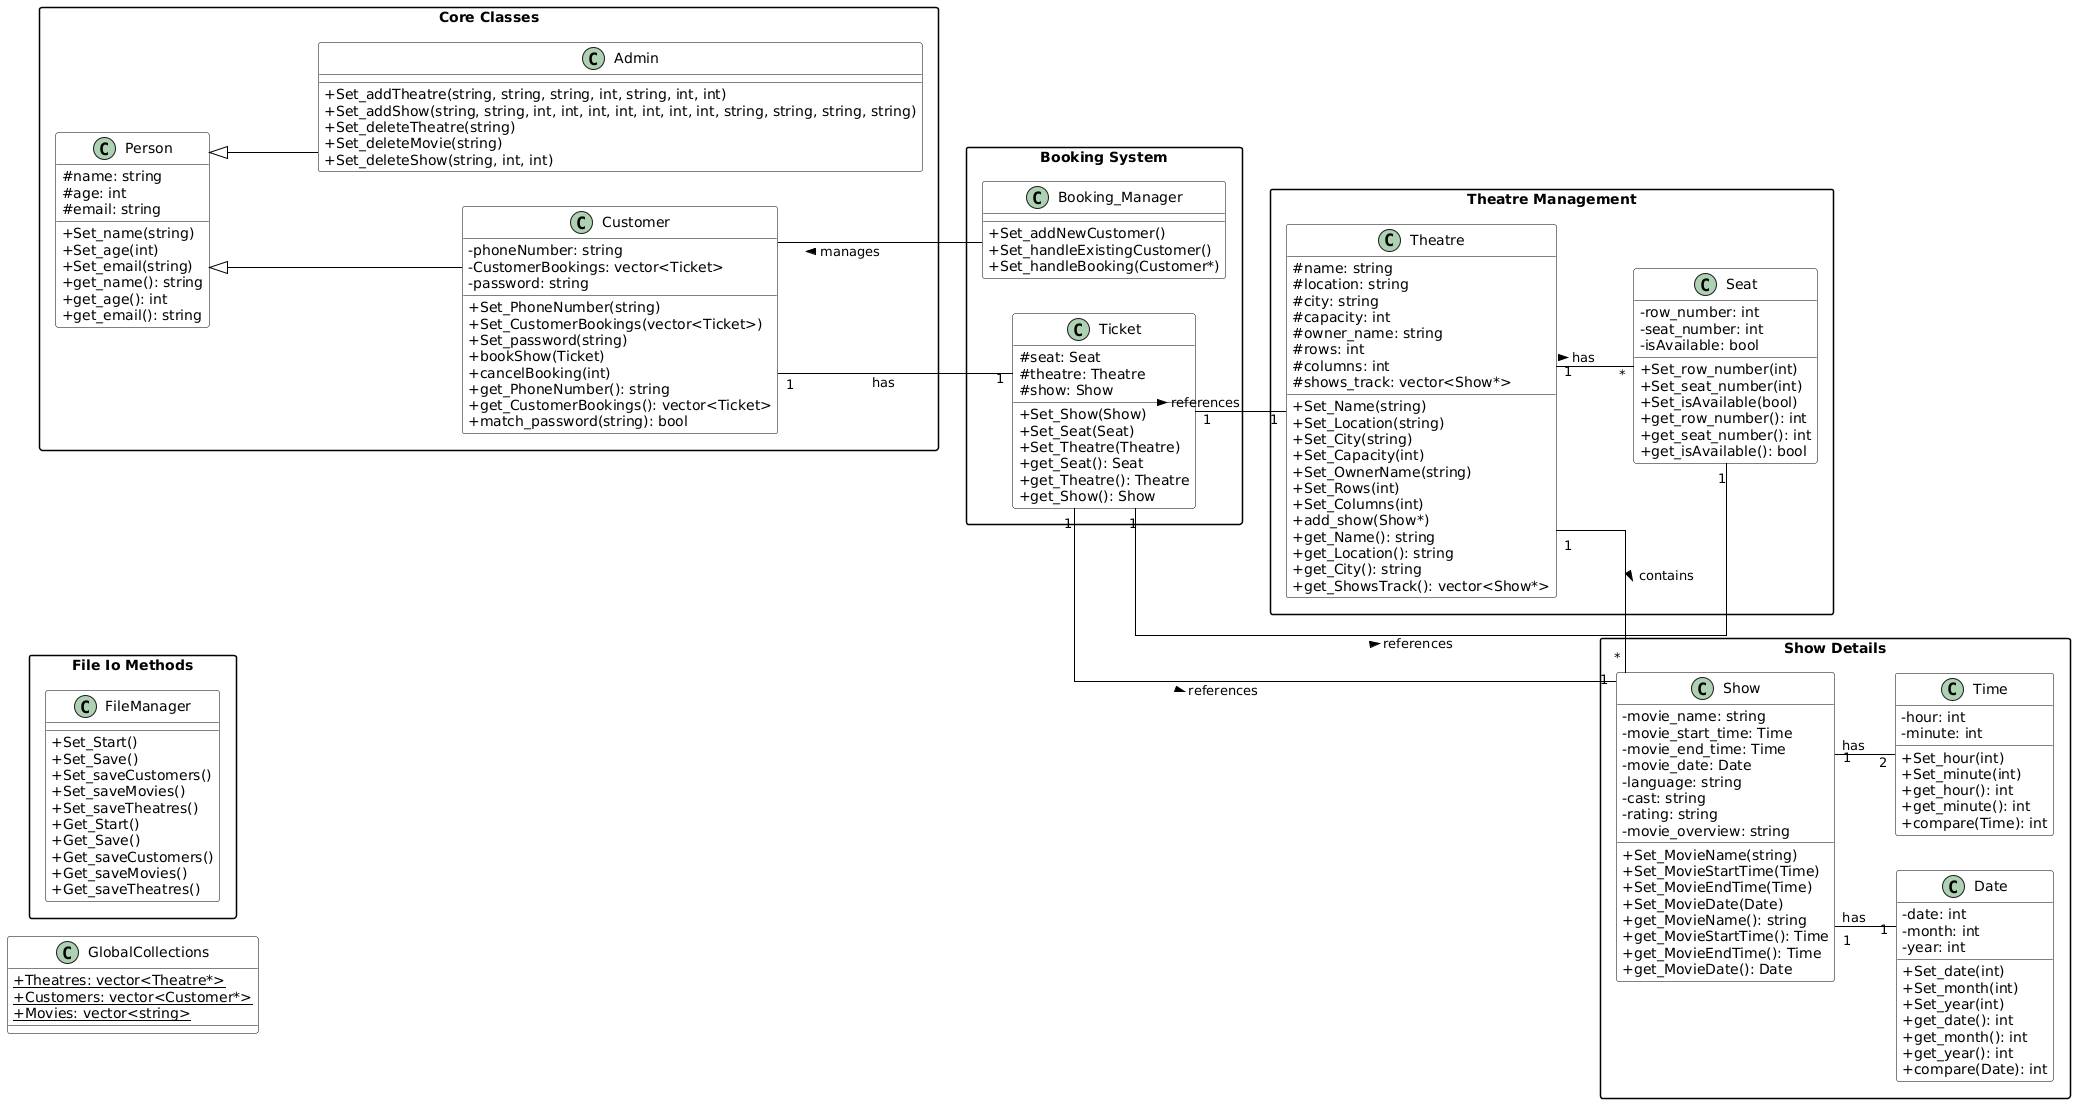

The diagram above was rendered by PlantUML. Its source (embedded in the PNG):
@startuml
' Style and theme configurations
skinparam backgroundColor white
skinparam class {
    BackgroundColor white
    ArrowColor Black
    BorderColor Black
    FontColor Black
}

skinparam classAttributeIconSize 0
skinparam linetype ortho
skinparam packageStyle rectangle

' Layout direction
left to right direction

package "File Io Methods" {
    class FileManager {
        + Set_Start()
        + Set_Save()
        + Set_saveCustomers()
        + Set_saveMovies()
        + Set_saveTheatres()
        + Get_Start()
        + Get_Save()
        + Get_saveCustomers()
        + Get_saveMovies()
        + Get_saveTheatres()
    }
}

package "Core Classes" {
    class Person {
        # name: string
        # age: int
        # email: string

        + Set_name(string)
        + Set_age(int)
        + Set_email(string)
        + get_name(): string
        + get_age(): int
        + get_email(): string
    }

    class Customer {
        - phoneNumber: string
        - CustomerBookings: vector<Ticket>
        - password: string

        + Set_PhoneNumber(string)
        + Set_CustomerBookings(vector<Ticket>)
        + Set_password(string)
        + bookShow(Ticket)
        + cancelBooking(int)
        + get_PhoneNumber(): string
        + get_CustomerBookings(): vector<Ticket>
        + match_password(string): bool
    }

    class Admin {
        + Set_addTheatre(string, string, string, int, string, int, int)
        + Set_addShow(string, string, int, int, int, int, int, int, int, string, string, string, string)
        + Set_deleteTheatre(string)
        + Set_deleteMovie(string)
        + Set_deleteShow(string, int, int)
    }
}

package "Booking System" {
    class Booking_Manager {
        + Set_addNewCustomer()
        + Set_handleExistingCustomer()
        + Set_handleBooking(Customer*)
    }

    class Ticket {
        # seat: Seat
        # theatre: Theatre
        # show: Show

        + Set_Show(Show)
        + Set_Seat(Seat)
        + Set_Theatre(Theatre)
        + get_Seat(): Seat
        + get_Theatre(): Theatre
        + get_Show(): Show
    }
}

package "Theatre Management" {
    class Theatre {
        # name: string
        # location: string
        # city: string
        # capacity: int
        # owner_name: string
        # rows: int
        # columns: int
        # shows_track: vector<Show*>

        + Set_Name(string)
        + Set_Location(string)
        + Set_City(string)
        + Set_Capacity(int)
        + Set_OwnerName(string)
        + Set_Rows(int)
        + Set_Columns(int)
        + add_show(Show*)
        + get_Name(): string
        + get_Location(): string
        + get_City(): string
        + get_ShowsTrack(): vector<Show*>
    }

    class Seat {
        - row_number: int
        - seat_number: int
        - isAvailable: bool

        + Set_row_number(int)
        + Set_seat_number(int)
        + Set_isAvailable(bool)
        + get_row_number(): int
        + get_seat_number(): int
        + get_isAvailable(): bool
    }
}

package "Show Details" {
    class Show {
        - movie_name: string
        - movie_start_time: Time
        - movie_end_time: Time
        - movie_date: Date
        - language: string
        - cast: string
        - rating: string
        - movie_overview: string

        + Set_MovieName(string)
        + Set_MovieStartTime(Time)
        + Set_MovieEndTime(Time)
        + Set_MovieDate(Date)
        + get_MovieName(): string
        + get_MovieStartTime(): Time
        + get_MovieEndTime(): Time
        + get_MovieDate(): Date
    }

    class Date {
        - date: int
        - month: int
        - year: int

        + Set_date(int)
        + Set_month(int)
        + Set_year(int)
        + get_date(): int
        + get_month(): int
        + get_year(): int
        + compare(Date): int
    }

    class Time {
        - hour: int
        - minute: int

        + Set_hour(int)
        + Set_minute(int)
        + get_hour(): int
        + get_minute(): int
        + compare(Time): int
    }
}

' Relationships
Person <|-- Customer
Person <|-- Admin
Customer "1" -- "1" Ticket : has
Theatre "1" -- "*" Show : contains >
Theatre "1" -- "*" Seat : has >
Show "1" -- "1" Date : has
Show "1" -- "2" Time : has
Ticket "1" -- "1" Show : references >
Ticket "1" -- "1" Theatre : references >
Ticket "1" -- "1" Seat : references >
Booking_Manager -- Customer : manages >

' Global Static Collections
class GlobalCollections {
    + {static} Theatres: vector<Theatre*>
    + {static} Customers: vector<Customer*>
    + {static} Movies: vector<string>
}
@enduml